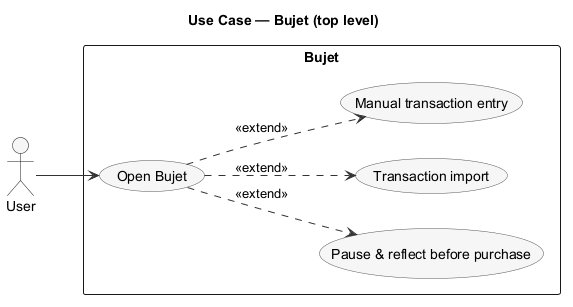

The diagram above was rendered by PlantUML. Its source (embedded in the PNG):
@startuml UseCase_TopLevel
title Use Case — Bujet (top level)

left to right direction
skinparam packageStyle rectangle
skinparam shadowing false
skinparam usecase {
  BackgroundColor #F6F6F6
  BorderColor #555555
}
skinparam ArrowColor #333333

actor User

rectangle Bujet {
  usecase "Open Bujet"                          as Open
  usecase "Pause & reflect before purchase"     as PauseReflect
  usecase "Transaction import"                  as Import
  usecase "Manual transaction entry"            as Manual

  User --> Open
  Open ..> PauseReflect : <<extend>>
  Open ..> Import       : <<extend>>
  Open ..> Manual       : <<extend>>
}

@enduml